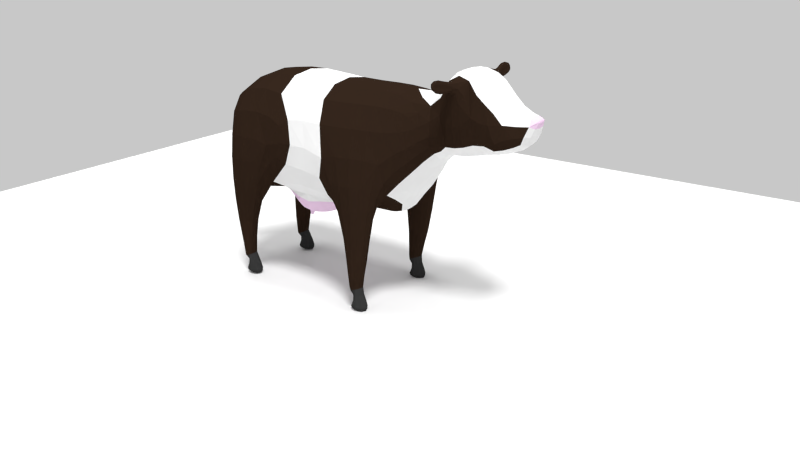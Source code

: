 # Source: Cow.blend  (saved by Blender 2.76.0; exported with 4.5.12 LTS)
import bpy
from mathutils import Matrix  # noqa: F401  (used for matrix-valued properties, if any)

bpy.ops.wm.read_factory_settings(use_empty=True)
scene = bpy.context.scene
scene.name = 'Scene'

# ---- collections
col_collection_1 = bpy.data.collections.new('Collection 1'); scene.collection.children.link(col_collection_1)

# ---- materials (node trees are filled in below, after node groups)
mat_material_001 = bpy.data.materials.new('Material.001')
mat_material_001.alpha_threshold = 0.0
mat_material_001.roughness = 0.5
mat_material_004 = bpy.data.materials.new('Material.004')
mat_material_004.alpha_threshold = 0.0
mat_material_004.roughness = 0.5
mat_material_005 = bpy.data.materials.new('Material.005')
mat_material_005.alpha_threshold = 0.0
mat_material_005.roughness = 0.5
mat_material_006 = bpy.data.materials.new('Material.006')
mat_material_006.alpha_threshold = 0.0
mat_material_006.roughness = 0.5

# ---- material node trees
mat_material_001.use_nodes = True; mat_material_001.node_tree.nodes.clear()
_N = mat_material_001.node_tree.nodes; _L = mat_material_001.node_tree.links
n0 = _N.new('ShaderNodeOutputMaterial'); n0.name = 'Material Output'; n0.location = (300, 300)
n1 = _N.new('ShaderNodeBsdfDiffuse'); n1.name = 'Diffuse BSDF'; n1.location = (10, 300)
_L.new(n1.outputs[0], n0.inputs[0])
n0.is_active_output = True
mat_material_004.use_nodes = True; mat_material_004.node_tree.nodes.clear()
_N = mat_material_004.node_tree.nodes; _L = mat_material_004.node_tree.links
n0 = _N.new('ShaderNodeOutputMaterial'); n0.name = 'Material Output'; n0.location = (300, 300)
n1 = _N.new('ShaderNodeBsdfDiffuse'); n1.name = 'Diffuse BSDF'; n1.location = (10, 300)
n1.inputs[0].default_value = (0.8, 0.5795, 0.7726, 1.0)
_L.new(n1.outputs[0], n0.inputs[0])
n0.is_active_output = True
mat_material_005.use_nodes = True; mat_material_005.node_tree.nodes.clear()
_N = mat_material_005.node_tree.nodes; _L = mat_material_005.node_tree.links
n0 = _N.new('ShaderNodeOutputMaterial'); n0.name = 'Material Output'; n0.location = (300, 300)
n1 = _N.new('ShaderNodeBsdfDiffuse'); n1.name = 'Diffuse BSDF'; n1.location = (10, 300)
n1.inputs[0].default_value = (0.02539, 0.01423, 0.008913, 1.0)
_L.new(n1.outputs[0], n0.inputs[0])
n0.is_active_output = True
mat_material_006.use_nodes = True; mat_material_006.node_tree.nodes.clear()
_N = mat_material_006.node_tree.nodes; _L = mat_material_006.node_tree.links
n0 = _N.new('ShaderNodeOutputMaterial'); n0.name = 'Material Output'; n0.location = (300, 300)
n1 = _N.new('ShaderNodeBsdfDiffuse'); n1.name = 'Diffuse BSDF'; n1.location = (10, 300)
n1.inputs[0].default_value = (0.0331, 0.0331, 0.0331, 1.0)
_L.new(n1.outputs[0], n0.inputs[0])
n0.is_active_output = True

# ---- world
world_world = bpy.data.worlds.new('World'); scene.world = world_world
world_world.color = (0.3419, 0.3419, 0.3419)
world_world.use_sun_shadow = False
world_world.sun_shadow_jitter_overblur = 0.0
world_world.cycles.sampling_method = 'MANUAL'
world_world.cycles.sample_map_resolution = 256

# ---- cameras
cam_camera = bpy.data.cameras.new('Camera')
cam_camera.clip_end = 100.0
cam_camera.lens = 35.0
cam_camera.sensor_width = 32.0
cam_camera.sensor_height = 18.0
cam_camera.ortho_scale = 7.314
cam_camera.dof.focus_distance = 0.0

# ---- lights
light_sun_001 = bpy.data.lights.new('Sun.001', 'SUN')
light_sun_001.transmission_factor = 0.0
light_sun_001.angle = 0.1993
light_sun_001.energy = 1.5
light_sun_001.shadow_buffer_clip_start = 0.5
light_sun_001.shadow_soft_size = 0.1
light_sun_001.shadow_cascade_max_distance = 1000.0
light_sun_001.cycles.use_multiple_importance_sampling = False
light_sun = bpy.data.lights.new('Sun', 'SUN')
light_sun.transmission_factor = 0.0
light_sun.angle = 0.1993
light_sun.energy = 0.4
light_sun.shadow_buffer_clip_start = 0.5
light_sun.shadow_soft_size = 0.1
light_sun.shadow_cascade_max_distance = 1000.0
light_sun.cycles.use_multiple_importance_sampling = False
light_lamp = bpy.data.lights.new('Lamp', 'POINT')
light_lamp.transmission_factor = 0.0
light_lamp.cutoff_distance = 30.0
light_lamp.energy = 100.0
light_lamp.shadow_buffer_clip_start = 1.001
light_lamp.shadow_soft_size = 0.1
light_lamp.shadow_maximum_resolution = 0.006
light_lamp.use_absolute_resolution = True
light_lamp.cycles.use_multiple_importance_sampling = False

# ---- meshes
me_plane = bpy.data.meshes.new('Plane')
me_plane.from_pydata([(-1.0, -1.0, 0.0), (1.0, -1.0, 0.0), (-1.0, 1.0, 0.0), (1.0, 1.0, 0.0)], [], [(0, 1, 3, 2)])
me_plane.use_remesh_preserve_volume = False
me_plane.use_remesh_preserve_attributes = False
me_plane.use_mirror_vertex_groups = False
me_plane.update()
me_cylinder_002 = bpy.data.meshes.new('Cylinder.002')
me_cylinder_002.from_pydata([(3.932, -1.877, -0.6018), (4.053, -1.847, -0.5231), (4.291, -1.871, -0.7793), (4.059, -1.875, -0.8586), (3.898, -2.587, -0.5587), (4.216, -2.663, -0.3331), (4.759, -2.578, -0.8151), (4.449, -2.54, -1.031), (4.089, -3.2, -0.7387), (4.246, -3.237, -0.6271), (4.514, -3.195, -0.8654), (4.361, -3.177, -0.9723), (4.249, -2.604, -0.69), (3.986, -1.882, -0.7165), (4.247, -3.198, -0.8234), (2.722, 0.0, 2.356), (2.071, 0.0, 1.93), (2.835, -1.484, 2.19), (2.193, -1.542, 1.75), (4.811, -1.294, -0.7424), (3.992, -1.293, -1.273), (3.138, 0.0, 3.088), (3.938, -1.54, 1.91), (4.559, -1.099, 1.065), (4.889, 0.0, 0.5786), (1.399, 0.0, 1.182), (1.581, -1.412, 0.914), (2.894, -1.521, -1.09), (3.235, 0.0, -1.592), (0.8563, 0.0, 0.6432), (0.9215, -1.307, 0.3683), (1.729, -1.247, -0.6416), (1.914, 0.0, -1.459), (4.977, 0.0, -0.8891), (4.258, 0.0, -1.399), (0.4999, -1.07, -0.3478), (0.246, 0.0, -0.2449), (0.7468, -0.8111, -1.296), (1.129, 0.0, -1.472), (0.6776, 0.0, -1.186), (0.8703, 0.0, -1.499), (0.7379, -0.3519, -1.39), (0.6753, 0.0, -1.361), (3.56, -1.811, -0.6169), (4.195, -1.802, -0.113), (3.533, -0.8089, 2.506), (3.272, 0.0, 6.028), (3.272, -0.9366, 6.028), (3.799, -2.256, 5.252), (4.66, -2.713, 3.985), (6.196, -1.869, 1.828), (6.441, 0.0, 1.466), (5.852, 0.0, 8.573), (5.987, -0.8436, 8.33), (6.003, -2.589, 7.332), (7.199, -3.075, 5.647), (9.106, -2.218, 3.909), (9.418, 0.0, 3.449), (8.732, 0.0, 10.49), (8.867, -0.959, 10.25), (9.272, -2.304, 9.629), (9.778, -3.242, 7.294), (11.39, -2.437, 5.035), (11.65, 0.0, 4.657), (9.949, 0.0, 10.25), (9.949, -0.4923, 10.25), (10.12, -3.189, 10.27), (11.25, -3.261, 8.343), (12.79, -2.413, 6.172), (13.07, 0.0, 5.77), (11.93, 0.0, 9.235), (11.93, -0.3855, 9.235), (10.97, -1.871, 10.84), (12.57, -2.083, 9.132), (13.38, -2.299, 7.618), (13.61, 0.0, 7.509), (3.746, -2.258, 6.297), (3.736, -2.903, 6.288), (5.05, -2.126, 7.38), (5.064, -2.917, 7.41), (4.161, -2.038, 6.901), (4.341, -3.246, 6.637), (2.604, -2.236, 8.684), (2.58, -2.803, 8.696), (3.387, -2.154, 9.198), (3.468, -2.819, 9.226), (3.016, -2.021, 8.943), (3.004, -3.011, 8.927), (5.871, -3.251, 4.688), (4.332, -0.8509, 7.168), (7.488, -2.086, 2.677), (7.486, 0.0, 2.127), (4.332, 0.0, 7.168), (2.267, -2.128, 9.998), (2.256, -2.672, 9.981), (2.601, -2.159, 10.37), (2.625, -2.642, 10.38), (2.448, -2.046, 10.26), (2.437, -2.735, 10.25), (9.294, -2.956, 9.6), (10.09, -1.272, 10.65), (9.574, -1.54, 12.75), (9.412, -2.461, 12.63), (8.966, -2.405, 12.32), (9.851, -1.898, 12.96), (9.059, -1.734, 12.36), (8.376, -1.649, 14.21), (8.366, -2.338, 14.19), (8.185, -2.275, 13.93), (8.53, -1.762, 14.31), (8.195, -1.731, 13.94), (1.671, -2.136, 10.25), (1.661, -2.68, 10.23), (2.199, -2.741, 10.61), (2.209, -2.052, 10.62), (1.153, -1.988, 10.65), (1.136, -2.843, 10.62), (2.196, -2.939, 10.96), (2.212, -1.854, 10.98), (1.959, -1.893, 11.04), (1.935, -2.904, 11.01), (2.524, -2.342, 10.44), (2.528, -2.451, 10.44), (2.46, -2.317, 10.37), (2.459, -2.472, 10.36), (2.374, -2.368, 10.55), (2.377, -2.426, 10.55), (2.34, -2.354, 10.51), (2.339, -2.437, 10.51), (8.554, -2.245, 14.32), (7.6, -1.739, 14.2), (7.589, -2.282, 14.18), (8.128, -2.344, 14.55), (8.138, -1.655, 14.56), (7.081, -1.591, 14.59), (7.065, -2.446, 14.57), (8.125, -2.541, 14.91), (8.141, -1.457, 14.93), (7.888, -1.495, 14.99), (7.863, -2.507, 14.96), (8.452, -1.945, 14.38), (8.457, -2.054, 14.39), (8.389, -1.92, 14.31), (8.387, -2.075, 14.31), (8.303, -1.971, 14.49), (8.305, -2.029, 14.5), (8.269, -1.957, 14.46), (8.268, -2.04, 14.45), (13.25, 0.0, 6.648), (13.13, -2.425, 6.823), (12.07, -2.967, 8.846), (10.96, -3.027, 10.84), (9.775, -2.45, 12.89), (12.94, 0.0, 8.193), (13.3, -0.3749, 7.803), (13.64, -0.1491, 8.61), (13.64, 0.0, 8.606), (13.28, -0.2348, 8.678), (13.0, 0.0, 8.893), (13.47, -0.1553, 9.747), (13.53, 0.0, 9.72), (13.1, -0.2168, 9.815), (12.8, 0.0, 10.02), (5.366, -1.857, 7.152), (8.315, -3.147, 6.359), (7.181, -1.924, 9.294), (6.367, 0.0, 9.57), (6.018, 0.0, 8.963), (6.018, -0.8734, 8.963), (8.365, 0.0, 10.5), (8.365, -0.9641, 10.5), (7.003, -1.452, 9.825), (6.367, -0.817, 9.57), (7.751, 0.0, 10.37), (7.751, -0.8845, 10.37), (6.935, -1.247, 9.982), (6.938, 0.0, 9.984), (13.35, -0.1532, 10.33), (13.4, 0.0, 10.32), (13.06, -0.208, 10.22), (13.28, 0.0, 10.69), (12.74, 0.0, 10.31), (13.23, -0.1826, 10.7), (13.01, -0.2945, 10.63), (12.69, 0.0, 10.72), (13.17, 0.0, 11.12), (13.12, -0.1671, 11.14), (12.91, -0.2959, 11.06), (12.71, 0.0, 11.04), (12.98, -0.1573, 11.44), (12.97, 0.0, 11.45), (12.87, -0.2394, 11.4), (12.77, 0.0, 11.38), (3.207, 0.0, 6.429), (3.207, -0.4485, 6.429), (3.899, 0.0, 7.172), (3.899, -0.3926, 7.172), (3.599, -1.64, 3.979), (4.217, -2.22, 3.069), (5.269, -1.593, 1.605), (3.149, -0.4928, 4.642), (7.533, -0.3439, 10.28), (7.533, -0.6576, 10.28), (7.244, -0.7862, 10.14), (7.245, -0.3439, 10.14), (7.365, -0.3965, 10.53), (7.365, -0.6228, 10.53), (7.157, -0.7156, 10.43), (7.157, -0.3965, 10.43), (7.267, -0.4535, 10.63), (7.267, -0.5853, 10.63), (7.146, -0.6393, 10.57), (7.146, -0.4535, 10.57)], [], [(3, 2, 6, 7), (7, 6, 10, 11), (1, 0, 4, 5), (0, 13, 12, 4), (2, 1, 5, 6), (8, 14, 11, 10, 9), (5, 4, 8, 9), (4, 12, 14, 8), (6, 5, 9, 10), (12, 7, 11, 14), (13, 3, 7, 12), (15, 16, 18, 17), (26, 25, 29, 30), (18, 16, 25, 26), (19, 20, 34, 33), (30, 29, 36, 35), (31, 30, 35, 37), (19, 44, 1, 2), (20, 19, 2, 3), (21, 200, 47, 46), (23, 24, 51), (55, 56, 62, 164), (49, 50, 90, 88), (50, 51, 91, 90), (49, 88, 81, 77), (59, 60, 100, 65), (53, 54, 60, 59, 165), (56, 57, 63, 62), (54, 55, 164, 60), (59, 58, 169, 170), (149, 148, 75, 74), (62, 63, 69, 68), (60, 61, 99), (58, 59, 65, 64), (61, 62, 68, 67), (75, 154, 71, 73, 74), (151, 150, 73, 72), (64, 65, 71, 70), (150, 149, 74, 73), (65, 100, 72, 71), (54, 78, 79), (48, 49, 77, 76), (55, 54, 79), (77, 81, 87, 83), (76, 77, 83, 82), (81, 79, 85, 87), (78, 80, 86, 84), (79, 78, 84, 85), (80, 76, 82, 86), (88, 55, 79, 81), (89, 48, 76, 80), (88, 90, 56, 55), (90, 91, 57, 56), (85, 84, 95, 96), (86, 82, 93, 97), (83, 87, 98, 94), (82, 83, 94, 93), (87, 85, 96, 98), (84, 86, 97, 95), (61, 67, 66, 99), (72, 100, 101, 104), (151, 72, 104, 152), (104, 101, 106, 109), (99, 66, 102, 103), (100, 60, 105, 101), (60, 99, 103, 105), (110, 108, 107, 106), (101, 105, 110, 106), (105, 103, 108, 110), (103, 102, 107, 108), (73, 71, 72), (153, 70, 71, 154), (98, 97, 114, 113), (114, 111, 115, 119, 118), (97, 93, 111, 114), (94, 98, 113, 112), (93, 94, 112, 111), (119, 120, 117, 118), (111, 112, 116, 115), (113, 114, 118, 117), (112, 113, 117, 120, 116), (115, 116, 120, 119), (97, 98, 124, 123), (124, 122, 126, 128), (98, 96, 122, 124), (95, 97, 123, 121), (96, 95, 121, 122), (125, 127, 128, 126), (122, 121, 125, 126), (123, 124, 128, 127), (121, 123, 127, 125), (106, 107, 143, 142), (133, 130, 134, 138, 137), (138, 139, 136, 137), (130, 131, 135, 134), (132, 133, 137, 136), (131, 132, 136, 139, 135), (134, 135, 139, 138), (107, 106, 133, 132), (143, 141, 145, 147), (108, 107, 132, 131), (106, 107, 129, 109), (144, 146, 147, 145), (141, 140, 144, 145), (142, 143, 147, 146), (140, 142, 146, 144), (107, 129, 141, 143), (110, 108, 131, 130), (152, 104, 109, 129), (106, 110, 130, 133), (66, 151, 152, 102), (67, 68, 149, 150), (66, 67, 150, 151), (68, 69, 148, 149), (129, 109, 140, 141), (109, 106, 142, 140), (102, 152, 129, 107), (154, 75, 155, 157), (155, 156, 160, 159), (153, 154, 157, 158), (158, 157, 161, 162), (157, 155, 159, 161), (159, 160, 178, 177), (162, 161, 179, 181), (161, 159, 177, 179), (42, 40, 41), (19, 24, 23), (28, 27, 31, 32), (38, 37, 41, 40), (37, 39, 42, 41), (32, 31, 37, 38), (17, 18, 43, 44), (36, 39, 37, 35), (26, 30, 31), (27, 26, 31), (20, 43, 18, 26, 27), (19, 33, 24), (17, 44, 19, 23, 22), (34, 20, 28), (20, 27, 28), (44, 43, 0, 1), (13, 0, 43, 20, 3), (75, 156, 155), (89, 163, 54, 53), (92, 89, 53, 52), (89, 92, 195, 196), (47, 48, 89), (78, 163, 89, 80), (163, 78, 54), (198, 199, 50, 49), (197, 198, 49, 48), (200, 197, 48, 47), (15, 17, 45, 21), (17, 22, 45), (50, 199, 23, 51), (60, 164, 61), (164, 62, 61), (52, 53, 168, 167), (168, 171, 175, 172), (171, 170, 174, 175), (53, 165, 171, 168), (165, 59, 170, 171), (166, 172, 175, 176), (173, 176, 204, 201), (167, 168, 172, 166), (170, 169, 173, 174), (177, 178, 180, 182), (181, 179, 183, 184), (179, 177, 182, 183), (184, 183, 187, 188), (183, 182, 186, 187), (182, 180, 185, 186), (187, 186, 189, 191), (189, 190, 192, 191), (188, 187, 191, 192), (186, 185, 190, 189), (193, 194, 196, 195), (47, 89, 196, 194), (46, 47, 194, 193), (21, 45, 197, 200), (45, 22, 198, 197), (22, 23, 199, 198), (203, 202, 206, 207), (174, 173, 201, 202), (176, 175, 203, 204), (175, 174, 202, 203), (205, 208, 212, 209), (201, 204, 208, 205), (202, 201, 205, 206), (204, 203, 207, 208), (212, 211, 210, 209), (206, 205, 209, 210), (208, 207, 211, 212), (207, 206, 210, 211)])
me_cylinder_002.polygons.foreach_set('material_index', [2, 2, 2, 2, 2, 2, 2, 2, 2, 2, 2, 0, 0, 0, 0, 0, 2, 2, 2, 0, 0, 0, 2, 2, 2, 2, 0, 0, 0, 1, 2, 2, 2, 2, 2, 2, 2, 2, 2, 2, 2, 2, 2, 2, 2, 2, 2, 2, 2, 2, 2, 2, 2, 2, 2, 2, 2, 2, 2, 2, 2, 2, 2, 2, 2, 2, 0, 2, 2, 2, 2, 2, 3, 3, 3, 3, 3, 3, 3, 3, 3, 3, 3, 3, 3, 3, 3, 3, 3, 3, 3, 3, 3, 3, 3, 3, 3, 3, 3, 3, 3, 0, 3, 3, 3, 3, 3, 3, 2, 3, 2, 2, 2, 2, 3, 3, 2, 2, 2, 2, 2, 2, 2, 2, 2, 1, 0, 0, 1, 1, 0, 2, 0, 2, 2, 2, 0, 2, 0, 0, 2, 2, 2, 2, 2, 2, 2, 2, 2, 2, 2, 0, 0, 2, 2, 2, 2, 1, 1, 1, 1, 1, 1, 0, 1, 1, 2, 2, 2, 2, 2, 2, 2, 2, 2, 2, 2, 2, 0, 0, 2, 2, 1, 1, 1, 1, 0, 0, 1, 1, 1, 1, 1, 1])
me_cylinder_002.materials.append(mat_material_001)
me_cylinder_002.materials.append(mat_material_004)
me_cylinder_002.materials.append(mat_material_005)
me_cylinder_002.materials.append(mat_material_006)
me_cylinder_002.use_remesh_preserve_volume = False
me_cylinder_002.use_remesh_preserve_attributes = False
me_cylinder_002.use_mirror_vertex_groups = False
me_cylinder_002.update()

# ---- objects
ob_plane = bpy.data.objects.new('Plane', me_plane)
ob_cylinder_001 = bpy.data.objects.new('Cylinder.001', me_cylinder_002)
ob_sun_001 = bpy.data.objects.new('Sun.001', light_sun_001)
ob_sun = bpy.data.objects.new('Sun', light_sun)
ob_lamp = bpy.data.objects.new('Lamp', light_lamp)
ob_camera = bpy.data.objects.new('Camera', cam_camera)

# ---- transforms, parenting, visibility, modifiers, constraints
ob_plane.location = (-5.028, 0.03781, -1.477)
ob_plane.scale = (11.29, 11.29, 11.29)
ob_plane.lineart.crease_threshold = 0.0
ob_cylinder_001.location = (0.0, 0.0, 1.964)
ob_cylinder_001.rotation_euler = (-3.88e-07, 3.738, 0.0)
ob_cylinder_001.scale = (0.4295, 0.4295, 0.4295)
ob_cylinder_001.lineart.crease_threshold = 0.0
_m = ob_cylinder_001.modifiers.new('Mirror', 'MIRROR')
_m.use_axis = (False, True, False)
_m.use_clip = True
_m = ob_cylinder_001.modifiers.new('Subsurf', 'SUBSURF')
_m.uv_smooth = 'PRESERVE_CORNERS'
_m.quality = 1
_m.render_levels = 1
_m.show_only_control_edges = False
ob_sun_001.location = (2.019, -5.647, 4.406)
ob_sun_001.rotation_euler = (0.4473, -0.09063, 0.9264)
ob_sun_001.lineart.crease_threshold = 0.0
ob_sun.location = (2.985, -2.355, 5.209)
ob_sun.lineart.crease_threshold = 0.0
ob_lamp.location = (4.076, 1.005, 5.904)
ob_lamp.rotation_euler = (0.6503, 0.05522, 1.866)
ob_lamp.lock_rotations_4d = False
ob_lamp.empty_display_type = 'ARROWS'
ob_lamp.color = (0.0, 0.0, 0.0, 0.0)
ob_lamp.lineart.crease_threshold = 0.0
ob_camera.location = (6.756, -13.58, 6.149)
ob_camera.rotation_euler = (1.222, -0.0, 0.6212)
ob_camera.lock_rotations_4d = False
ob_camera.empty_display_type = 'ARROWS'
ob_camera.color = (0.0, 0.0, 0.0, 0.0)
ob_camera.display_type = 'WIRE'
ob_camera.lineart.crease_threshold = 0.0

# ---- collection membership
col_collection_1.objects.link(ob_plane)
col_collection_1.objects.link(ob_cylinder_001)
col_collection_1.objects.link(ob_sun_001)
col_collection_1.objects.link(ob_sun)
col_collection_1.objects.link(ob_lamp)
col_collection_1.objects.link(ob_camera)

# ---- scene / render settings (as saved in the file)
scene.camera = ob_camera
scene.frame_start = 1; scene.frame_end = 250; scene.frame_set(2)
scene.render.engine = 'CYCLES'
scene.render.dither_intensity = 0.0
scene.cycles.use_denoising = False
scene.cycles.samples = 50
scene.cycles.sampling_pattern = 'TABULATED_SOBOL'
scene.cycles.light_sampling_threshold = 0.0
scene.cycles.use_adaptive_sampling = False
scene.cycles.use_light_tree = False
scene.cycles.blur_glossy = 0.0
scene.cycles.film_exposure = 1.69
scene.cycles.pixel_filter_type = 'GAUSSIAN'
scene.cycles.sample_clamp_indirect = 0.0
scene.view_settings.view_transform = 'Standard'
bpy.context.view_layer.update()
